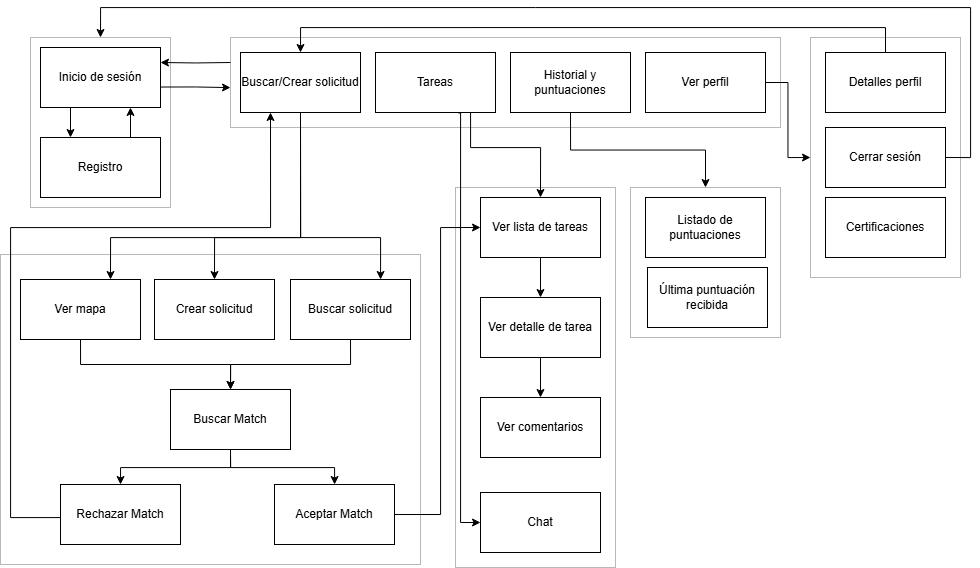

The diagram above was exported from draw.io. Its source (the exported page's mxGraphModel, read from the mxfile embedded in the PNG):
<mxGraphModel dx="1985" dy="815" grid="1" gridSize="10" guides="1" tooltips="1" connect="1" arrows="1" fold="1" page="1" pageScale="1" pageWidth="827" pageHeight="1169" math="0" shadow="0">
  <root>
    <mxCell id="0" />
    <mxCell id="1" parent="0" />
    <mxCell id="qW3lGbDMeVy99kzHgrNv-16" value="" style="rounded=0;whiteSpace=wrap;html=1;strokeColor=#B8B8B8;" parent="1" vertex="1">
      <mxGeometry x="690" y="220" width="150" height="150" as="geometry" />
    </mxCell>
    <mxCell id="qW3lGbDMeVy99kzHgrNv-1" value="" style="rounded=0;whiteSpace=wrap;html=1;shadow=0;strokeColor=#B8B8B8;" parent="1" vertex="1">
      <mxGeometry x="90" y="70" width="140" height="170" as="geometry" />
    </mxCell>
    <mxCell id="qW3lGbDMeVy99kzHgrNv-5" style="edgeStyle=orthogonalEdgeStyle;rounded=0;orthogonalLoop=1;jettySize=auto;html=1;exitX=0.25;exitY=1;exitDx=0;exitDy=0;entryX=0.25;entryY=0;entryDx=0;entryDy=0;" parent="1" source="qW3lGbDMeVy99kzHgrNv-2" target="qW3lGbDMeVy99kzHgrNv-3" edge="1">
      <mxGeometry relative="1" as="geometry" />
    </mxCell>
    <mxCell id="qW3lGbDMeVy99kzHgrNv-2" value="Inicio de sesión" style="rounded=0;whiteSpace=wrap;html=1;" parent="1" vertex="1">
      <mxGeometry x="100" y="80" width="120" height="60" as="geometry" />
    </mxCell>
    <mxCell id="qW3lGbDMeVy99kzHgrNv-4" style="edgeStyle=orthogonalEdgeStyle;rounded=0;orthogonalLoop=1;jettySize=auto;html=1;exitX=0.75;exitY=0;exitDx=0;exitDy=0;entryX=0.75;entryY=1;entryDx=0;entryDy=0;" parent="1" source="qW3lGbDMeVy99kzHgrNv-3" target="qW3lGbDMeVy99kzHgrNv-2" edge="1">
      <mxGeometry relative="1" as="geometry" />
    </mxCell>
    <mxCell id="qW3lGbDMeVy99kzHgrNv-3" value="Registro" style="rounded=0;whiteSpace=wrap;html=1;" parent="1" vertex="1">
      <mxGeometry x="100" y="170" width="120" height="60" as="geometry" />
    </mxCell>
    <mxCell id="qW3lGbDMeVy99kzHgrNv-6" value="" style="rounded=0;whiteSpace=wrap;html=1;strokeColor=#B8B8B8;" parent="1" vertex="1">
      <mxGeometry x="290" y="70" width="550" height="90" as="geometry" />
    </mxCell>
    <mxCell id="qW3lGbDMeVy99kzHgrNv-7" value="Buscar/Crear solicitud" style="rounded=0;whiteSpace=wrap;html=1;" parent="1" vertex="1">
      <mxGeometry x="300" y="85" width="120" height="60" as="geometry" />
    </mxCell>
    <mxCell id="qW3lGbDMeVy99kzHgrNv-8" value="Tareas" style="rounded=0;whiteSpace=wrap;html=1;" parent="1" vertex="1">
      <mxGeometry x="435" y="85" width="120" height="60" as="geometry" />
    </mxCell>
    <mxCell id="qW3lGbDMeVy99kzHgrNv-9" value="Historial y puntuaciones" style="rounded=0;whiteSpace=wrap;html=1;" parent="1" vertex="1">
      <mxGeometry x="570" y="85" width="120" height="60" as="geometry" />
    </mxCell>
    <mxCell id="qW3lGbDMeVy99kzHgrNv-10" style="edgeStyle=orthogonalEdgeStyle;rounded=0;orthogonalLoop=1;jettySize=auto;html=1;entryX=1;entryY=0.25;entryDx=0;entryDy=0;" parent="1" target="qW3lGbDMeVy99kzHgrNv-2" edge="1">
      <mxGeometry relative="1" as="geometry">
        <mxPoint x="290" y="95" as="sourcePoint" />
      </mxGeometry>
    </mxCell>
    <mxCell id="qW3lGbDMeVy99kzHgrNv-14" style="edgeStyle=orthogonalEdgeStyle;rounded=0;orthogonalLoop=1;jettySize=auto;html=1;exitX=1.001;exitY=0.659;exitDx=0;exitDy=0;entryX=-0.007;entryY=0.557;entryDx=0;entryDy=0;entryPerimeter=0;exitPerimeter=0;" parent="1" source="qW3lGbDMeVy99kzHgrNv-2" edge="1">
      <mxGeometry relative="1" as="geometry">
        <mxPoint x="232.87" y="120" as="sourcePoint" />
        <mxPoint x="290" y="120.13" as="targetPoint" />
        <Array as="points">
          <mxPoint x="255" y="120" />
        </Array>
      </mxGeometry>
    </mxCell>
    <mxCell id="qW3lGbDMeVy99kzHgrNv-15" value="" style="rounded=0;whiteSpace=wrap;html=1;strokeColor=#B8B8B8;" parent="1" vertex="1">
      <mxGeometry x="515" y="220" width="160" height="380" as="geometry" />
    </mxCell>
    <mxCell id="qW3lGbDMeVy99kzHgrNv-20" value="Chat" style="rounded=0;whiteSpace=wrap;html=1;" parent="1" vertex="1">
      <mxGeometry x="540" y="525" width="120" height="60" as="geometry" />
    </mxCell>
    <mxCell id="qW3lGbDMeVy99kzHgrNv-21" style="edgeStyle=orthogonalEdgeStyle;rounded=0;orthogonalLoop=1;jettySize=auto;html=1;entryX=0;entryY=0.5;entryDx=0;entryDy=0;exitX=0.691;exitY=1.009;exitDx=0;exitDy=0;exitPerimeter=0;" parent="1" source="qW3lGbDMeVy99kzHgrNv-8" target="qW3lGbDMeVy99kzHgrNv-20" edge="1">
      <mxGeometry relative="1" as="geometry">
        <mxPoint x="360" y="190" as="sourcePoint" />
        <Array as="points">
          <mxPoint x="520" y="146" />
          <mxPoint x="520" y="555" />
        </Array>
      </mxGeometry>
    </mxCell>
    <mxCell id="qW3lGbDMeVy99kzHgrNv-22" value="" style="rounded=0;whiteSpace=wrap;html=1;strokeColor=#B8B8B8;" parent="1" vertex="1">
      <mxGeometry x="60" y="287" width="420" height="310" as="geometry" />
    </mxCell>
    <mxCell id="qW3lGbDMeVy99kzHgrNv-26" style="edgeStyle=orthogonalEdgeStyle;rounded=0;orthogonalLoop=1;jettySize=auto;html=1;exitX=0.5;exitY=1;exitDx=0;exitDy=0;entryX=0.5;entryY=0;entryDx=0;entryDy=0;" parent="1" source="qW3lGbDMeVy99kzHgrNv-23" target="qW3lGbDMeVy99kzHgrNv-24" edge="1">
      <mxGeometry relative="1" as="geometry" />
    </mxCell>
    <mxCell id="qW3lGbDMeVy99kzHgrNv-23" value="Ver lista de tareas" style="rounded=0;whiteSpace=wrap;html=1;" parent="1" vertex="1">
      <mxGeometry x="540" y="230" width="120" height="60" as="geometry" />
    </mxCell>
    <mxCell id="qW3lGbDMeVy99kzHgrNv-27" style="edgeStyle=orthogonalEdgeStyle;rounded=0;orthogonalLoop=1;jettySize=auto;html=1;exitX=0.5;exitY=1;exitDx=0;exitDy=0;entryX=0.5;entryY=0;entryDx=0;entryDy=0;" parent="1" source="qW3lGbDMeVy99kzHgrNv-24" target="qW3lGbDMeVy99kzHgrNv-25" edge="1">
      <mxGeometry relative="1" as="geometry" />
    </mxCell>
    <mxCell id="qW3lGbDMeVy99kzHgrNv-24" value="Ver detalle de tarea" style="rounded=0;whiteSpace=wrap;html=1;" parent="1" vertex="1">
      <mxGeometry x="540" y="330" width="120" height="60" as="geometry" />
    </mxCell>
    <mxCell id="qW3lGbDMeVy99kzHgrNv-25" value="Ver comentarios" style="rounded=0;whiteSpace=wrap;html=1;" parent="1" vertex="1">
      <mxGeometry x="540" y="430" width="120" height="60" as="geometry" />
    </mxCell>
    <mxCell id="qW3lGbDMeVy99kzHgrNv-30" value="Listado de puntuaciones" style="rounded=0;whiteSpace=wrap;html=1;" parent="1" vertex="1">
      <mxGeometry x="705" y="230" width="120" height="60" as="geometry" />
    </mxCell>
    <mxCell id="qW3lGbDMeVy99kzHgrNv-47" style="edgeStyle=orthogonalEdgeStyle;rounded=0;orthogonalLoop=1;jettySize=auto;html=1;exitX=0.5;exitY=1;exitDx=0;exitDy=0;entryX=0.5;entryY=0;entryDx=0;entryDy=0;" parent="1" source="qW3lGbDMeVy99kzHgrNv-34" target="qW3lGbDMeVy99kzHgrNv-46" edge="1">
      <mxGeometry relative="1" as="geometry" />
    </mxCell>
    <mxCell id="qW3lGbDMeVy99kzHgrNv-34" value="Ver mapa" style="rounded=0;whiteSpace=wrap;html=1;" parent="1" vertex="1">
      <mxGeometry x="80" y="312" width="120" height="60" as="geometry" />
    </mxCell>
    <mxCell id="qW3lGbDMeVy99kzHgrNv-35" value="Crear solicitud" style="rounded=0;whiteSpace=wrap;html=1;" parent="1" vertex="1">
      <mxGeometry x="214" y="312" width="120" height="60" as="geometry" />
    </mxCell>
    <mxCell id="qW3lGbDMeVy99kzHgrNv-52" style="edgeStyle=orthogonalEdgeStyle;rounded=0;orthogonalLoop=1;jettySize=auto;html=1;exitX=0.5;exitY=1;exitDx=0;exitDy=0;" parent="1" source="qW3lGbDMeVy99kzHgrNv-36" target="qW3lGbDMeVy99kzHgrNv-46" edge="1">
      <mxGeometry relative="1" as="geometry" />
    </mxCell>
    <mxCell id="qW3lGbDMeVy99kzHgrNv-36" value="Buscar solicitud" style="rounded=0;whiteSpace=wrap;html=1;" parent="1" vertex="1">
      <mxGeometry x="350" y="312" width="120" height="60" as="geometry" />
    </mxCell>
    <mxCell id="qW3lGbDMeVy99kzHgrNv-37" style="edgeStyle=orthogonalEdgeStyle;rounded=0;orthogonalLoop=1;jettySize=auto;html=1;exitX=0.5;exitY=1;exitDx=0;exitDy=0;" parent="1" source="qW3lGbDMeVy99kzHgrNv-7" target="qW3lGbDMeVy99kzHgrNv-36" edge="1">
      <mxGeometry relative="1" as="geometry">
        <Array as="points">
          <mxPoint x="360" y="270" />
          <mxPoint x="440" y="270" />
        </Array>
      </mxGeometry>
    </mxCell>
    <mxCell id="qW3lGbDMeVy99kzHgrNv-38" style="edgeStyle=orthogonalEdgeStyle;rounded=0;orthogonalLoop=1;jettySize=auto;html=1;exitX=0.5;exitY=1;exitDx=0;exitDy=0;entryX=0.5;entryY=0;entryDx=0;entryDy=0;" parent="1" source="qW3lGbDMeVy99kzHgrNv-7" target="qW3lGbDMeVy99kzHgrNv-35" edge="1">
      <mxGeometry relative="1" as="geometry">
        <Array as="points">
          <mxPoint x="360" y="270" />
          <mxPoint x="274" y="270" />
        </Array>
      </mxGeometry>
    </mxCell>
    <mxCell id="qW3lGbDMeVy99kzHgrNv-39" style="edgeStyle=orthogonalEdgeStyle;rounded=0;orthogonalLoop=1;jettySize=auto;html=1;exitX=0.5;exitY=1;exitDx=0;exitDy=0;entryX=0.75;entryY=0;entryDx=0;entryDy=0;" parent="1" source="qW3lGbDMeVy99kzHgrNv-7" target="qW3lGbDMeVy99kzHgrNv-34" edge="1">
      <mxGeometry relative="1" as="geometry">
        <Array as="points">
          <mxPoint x="360" y="270" />
          <mxPoint x="170" y="270" />
        </Array>
      </mxGeometry>
    </mxCell>
    <mxCell id="qW3lGbDMeVy99kzHgrNv-40" value="Ver perfil" style="rounded=0;whiteSpace=wrap;html=1;" parent="1" vertex="1">
      <mxGeometry x="705" y="85" width="120" height="60" as="geometry" />
    </mxCell>
    <mxCell id="qW3lGbDMeVy99kzHgrNv-41" value="" style="rounded=0;whiteSpace=wrap;html=1;strokeColor=#B8B8B8;" parent="1" vertex="1">
      <mxGeometry x="870" y="70" width="150" height="240" as="geometry" />
    </mxCell>
    <mxCell id="qW3lGbDMeVy99kzHgrNv-48" style="edgeStyle=orthogonalEdgeStyle;rounded=0;orthogonalLoop=1;jettySize=auto;html=1;exitX=0.5;exitY=0;exitDx=0;exitDy=0;entryX=0.5;entryY=0;entryDx=0;entryDy=0;" parent="1" source="qW3lGbDMeVy99kzHgrNv-42" target="qW3lGbDMeVy99kzHgrNv-7" edge="1">
      <mxGeometry relative="1" as="geometry">
        <Array as="points">
          <mxPoint x="945" y="60" />
          <mxPoint x="360" y="60" />
        </Array>
      </mxGeometry>
    </mxCell>
    <mxCell id="qW3lGbDMeVy99kzHgrNv-42" value="Detalles perfil" style="rounded=0;whiteSpace=wrap;html=1;" parent="1" vertex="1">
      <mxGeometry x="885" y="85" width="120" height="60" as="geometry" />
    </mxCell>
    <mxCell id="qW3lGbDMeVy99kzHgrNv-44" style="edgeStyle=orthogonalEdgeStyle;rounded=0;orthogonalLoop=1;jettySize=auto;html=1;exitX=1;exitY=0.5;exitDx=0;exitDy=0;entryX=0.5;entryY=0;entryDx=0;entryDy=0;" parent="1" source="qW3lGbDMeVy99kzHgrNv-60" target="qW3lGbDMeVy99kzHgrNv-1" edge="1">
      <mxGeometry relative="1" as="geometry">
        <mxPoint x="1010.0000000000002" y="190" as="sourcePoint" />
        <Array as="points">
          <mxPoint x="1030" y="190" />
          <mxPoint x="1030" y="40" />
          <mxPoint x="160" y="40" />
        </Array>
      </mxGeometry>
    </mxCell>
    <mxCell id="qW3lGbDMeVy99kzHgrNv-45" style="edgeStyle=orthogonalEdgeStyle;rounded=0;orthogonalLoop=1;jettySize=auto;html=1;exitX=1;exitY=0.5;exitDx=0;exitDy=0;entryX=0;entryY=0.5;entryDx=0;entryDy=0;" parent="1" source="qW3lGbDMeVy99kzHgrNv-40" target="qW3lGbDMeVy99kzHgrNv-41" edge="1">
      <mxGeometry relative="1" as="geometry">
        <mxPoint x="920" y="115" as="targetPoint" />
      </mxGeometry>
    </mxCell>
    <mxCell id="qW3lGbDMeVy99kzHgrNv-59" style="edgeStyle=orthogonalEdgeStyle;rounded=0;orthogonalLoop=1;jettySize=auto;html=1;entryX=0;entryY=0.5;entryDx=0;entryDy=0;exitX=1;exitY=0.5;exitDx=0;exitDy=0;" parent="1" source="qW3lGbDMeVy99kzHgrNv-62" target="qW3lGbDMeVy99kzHgrNv-23" edge="1">
      <mxGeometry relative="1" as="geometry">
        <mxPoint x="470" y="650" as="sourcePoint" />
        <Array as="points">
          <mxPoint x="500" y="547" />
          <mxPoint x="500" y="260" />
        </Array>
      </mxGeometry>
    </mxCell>
    <mxCell id="qW3lGbDMeVy99kzHgrNv-63" style="edgeStyle=orthogonalEdgeStyle;rounded=0;orthogonalLoop=1;jettySize=auto;html=1;exitX=0.5;exitY=1;exitDx=0;exitDy=0;entryX=0.5;entryY=0;entryDx=0;entryDy=0;" parent="1" source="qW3lGbDMeVy99kzHgrNv-46" target="qW3lGbDMeVy99kzHgrNv-61" edge="1">
      <mxGeometry relative="1" as="geometry">
        <Array as="points">
          <mxPoint x="290" y="500" />
          <mxPoint x="180" y="500" />
        </Array>
      </mxGeometry>
    </mxCell>
    <mxCell id="qW3lGbDMeVy99kzHgrNv-64" style="edgeStyle=orthogonalEdgeStyle;rounded=0;orthogonalLoop=1;jettySize=auto;html=1;exitX=0.5;exitY=1;exitDx=0;exitDy=0;" parent="1" source="qW3lGbDMeVy99kzHgrNv-46" target="qW3lGbDMeVy99kzHgrNv-62" edge="1">
      <mxGeometry relative="1" as="geometry">
        <Array as="points">
          <mxPoint x="290" y="500" />
          <mxPoint x="394" y="500" />
        </Array>
      </mxGeometry>
    </mxCell>
    <mxCell id="qW3lGbDMeVy99kzHgrNv-46" value="Buscar Match" style="rounded=0;whiteSpace=wrap;html=1;" parent="1" vertex="1">
      <mxGeometry x="230" y="422" width="120" height="60" as="geometry" />
    </mxCell>
    <mxCell id="qW3lGbDMeVy99kzHgrNv-28" style="edgeStyle=orthogonalEdgeStyle;rounded=0;orthogonalLoop=1;jettySize=auto;html=1;entryX=0.5;entryY=0;entryDx=0;entryDy=0;exitX=0.75;exitY=1;exitDx=0;exitDy=0;" parent="1" source="qW3lGbDMeVy99kzHgrNv-8" target="qW3lGbDMeVy99kzHgrNv-23" edge="1">
      <mxGeometry relative="1" as="geometry">
        <mxPoint x="690" y="200" as="sourcePoint" />
        <Array as="points">
          <mxPoint x="530" y="145" />
          <mxPoint x="530" y="180" />
          <mxPoint x="600" y="180" />
        </Array>
      </mxGeometry>
    </mxCell>
    <mxCell id="qW3lGbDMeVy99kzHgrNv-53" value="Última puntuación recibida" style="rounded=0;whiteSpace=wrap;html=1;" parent="1" vertex="1">
      <mxGeometry x="707" y="300" width="120" height="60" as="geometry" />
    </mxCell>
    <mxCell id="qW3lGbDMeVy99kzHgrNv-51" style="edgeStyle=orthogonalEdgeStyle;rounded=0;orthogonalLoop=1;jettySize=auto;html=1;exitX=0.5;exitY=1;exitDx=0;exitDy=0;entryX=0.5;entryY=0;entryDx=0;entryDy=0;" parent="1" source="qW3lGbDMeVy99kzHgrNv-9" target="qW3lGbDMeVy99kzHgrNv-16" edge="1">
      <mxGeometry relative="1" as="geometry" />
    </mxCell>
    <mxCell id="qW3lGbDMeVy99kzHgrNv-54" value="Certificaciones" style="rounded=0;whiteSpace=wrap;html=1;" parent="1" vertex="1">
      <mxGeometry x="885" y="230" width="120" height="60" as="geometry" />
    </mxCell>
    <mxCell id="qW3lGbDMeVy99kzHgrNv-60" value="Cerrar sesión" style="rounded=0;whiteSpace=wrap;html=1;" parent="1" vertex="1">
      <mxGeometry x="885" y="160" width="120" height="60" as="geometry" />
    </mxCell>
    <mxCell id="qW3lGbDMeVy99kzHgrNv-67" style="edgeStyle=orthogonalEdgeStyle;rounded=0;orthogonalLoop=1;jettySize=auto;html=1;exitX=0;exitY=0.5;exitDx=0;exitDy=0;entryX=0.25;entryY=1;entryDx=0;entryDy=0;" parent="1" source="qW3lGbDMeVy99kzHgrNv-61" target="qW3lGbDMeVy99kzHgrNv-7" edge="1">
      <mxGeometry relative="1" as="geometry">
        <Array as="points">
          <mxPoint x="120" y="550" />
          <mxPoint x="70" y="550" />
          <mxPoint x="70" y="260" />
          <mxPoint x="330" y="260" />
        </Array>
      </mxGeometry>
    </mxCell>
    <mxCell id="qW3lGbDMeVy99kzHgrNv-61" value="Rechazar Match" style="rounded=0;whiteSpace=wrap;html=1;" parent="1" vertex="1">
      <mxGeometry x="120" y="517" width="120" height="60" as="geometry" />
    </mxCell>
    <mxCell id="qW3lGbDMeVy99kzHgrNv-62" value="Aceptar Match" style="rounded=0;whiteSpace=wrap;html=1;" parent="1" vertex="1">
      <mxGeometry x="334" y="517" width="120" height="60" as="geometry" />
    </mxCell>
  </root>
</mxGraphModel>